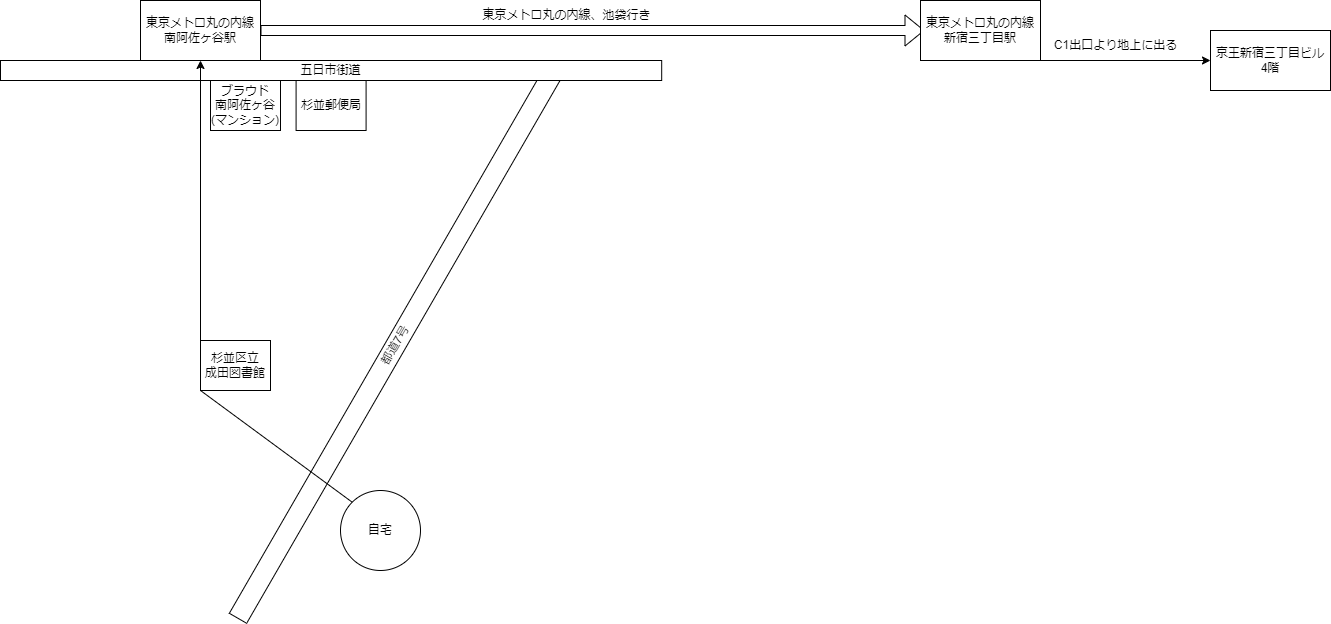

The diagram above was exported from draw.io. Its source (the exported page's mxGraphModel, read from the mxfile embedded in the PNG):
<mxGraphModel dx="1571" dy="2180" grid="1" gridSize="10" guides="1" tooltips="1" connect="1" arrows="1" fold="1" page="1" pageScale="1" pageWidth="827" pageHeight="1169" math="0" shadow="0">
  <root>
    <mxCell id="0" />
    <mxCell id="1" parent="0" />
    <mxCell id="JF75MMqwgY8A7bRtOh7g-5" value="都道7号" style="rounded=0;whiteSpace=wrap;html=1;rotation=-60;" parent="1" vertex="1">
      <mxGeometry x="80" y="235" width="630" height="20" as="geometry" />
    </mxCell>
    <mxCell id="JF75MMqwgY8A7bRtOh7g-6" value="五日市街道" style="rounded=0;whiteSpace=wrap;html=1;" parent="1" vertex="1">
      <mxGeometry y="-40" width="661.19" height="20" as="geometry" />
    </mxCell>
    <mxCell id="JF75MMqwgY8A7bRtOh7g-2" value="自宅" style="ellipse;whiteSpace=wrap;html=1;aspect=fixed;" parent="1" vertex="1">
      <mxGeometry x="340" y="390" width="80" height="80" as="geometry" />
    </mxCell>
    <mxCell id="JF75MMqwgY8A7bRtOh7g-4" value="東京メトロ丸の内線&lt;div&gt;南阿佐ヶ谷駅&lt;/div&gt;" style="rounded=0;whiteSpace=wrap;html=1;" parent="1" vertex="1">
      <mxGeometry x="140" y="-100" width="120" height="60" as="geometry" />
    </mxCell>
    <mxCell id="JF75MMqwgY8A7bRtOh7g-3" value="" style="endArrow=classic;html=1;rounded=0;exitX=0;exitY=0;exitDx=0;exitDy=0;" parent="1" target="JF75MMqwgY8A7bRtOh7g-4" edge="1" source="JF75MMqwgY8A7bRtOh7g-2">
      <mxGeometry width="50" height="50" relative="1" as="geometry">
        <mxPoint x="200" y="240" as="sourcePoint" />
        <mxPoint x="200" y="-70" as="targetPoint" />
        <Array as="points">
          <mxPoint x="200" y="290" />
        </Array>
      </mxGeometry>
    </mxCell>
    <mxCell id="JF75MMqwgY8A7bRtOh7g-8" value="" style="shape=flexArrow;endArrow=classic;html=1;rounded=0;exitX=1;exitY=0.5;exitDx=0;exitDy=0;" parent="1" source="JF75MMqwgY8A7bRtOh7g-4" edge="1">
      <mxGeometry width="50" height="50" relative="1" as="geometry">
        <mxPoint x="380" y="-20" as="sourcePoint" />
        <mxPoint x="924" y="-70" as="targetPoint" />
      </mxGeometry>
    </mxCell>
    <mxCell id="JF75MMqwgY8A7bRtOh7g-9" value="東京メトロ丸の内線&lt;div&gt;新宿三丁目駅&lt;/div&gt;" style="rounded=0;whiteSpace=wrap;html=1;" parent="1" vertex="1">
      <mxGeometry x="920" y="-100" width="120" height="60" as="geometry" />
    </mxCell>
    <mxCell id="JF75MMqwgY8A7bRtOh7g-10" value="" style="endArrow=classic;html=1;rounded=0;exitX=1;exitY=1;exitDx=0;exitDy=0;entryX=0;entryY=0.5;entryDx=0;entryDy=0;" parent="1" source="JF75MMqwgY8A7bRtOh7g-9" edge="1" target="JF75MMqwgY8A7bRtOh7g-11">
      <mxGeometry width="50" height="50" relative="1" as="geometry">
        <mxPoint x="740" y="-20" as="sourcePoint" />
        <mxPoint x="1120" y="-40" as="targetPoint" />
      </mxGeometry>
    </mxCell>
    <mxCell id="JF75MMqwgY8A7bRtOh7g-11" value="京王新宿三丁目ビル&lt;br&gt;4階" style="rounded=0;whiteSpace=wrap;html=1;" parent="1" vertex="1">
      <mxGeometry x="1210" y="-70" width="120" height="60" as="geometry" />
    </mxCell>
    <mxCell id="VpM3XtP2M4gK9yom44-Z-1" value="東京メトロ丸の内線、池袋行き" style="text;html=1;align=center;verticalAlign=middle;resizable=0;points=[];autosize=1;strokeColor=none;fillColor=none;" vertex="1" parent="1">
      <mxGeometry x="471.19" y="-100" width="190" height="30" as="geometry" />
    </mxCell>
    <mxCell id="VpM3XtP2M4gK9yom44-Z-2" value="C1出口より地上に出る" style="text;html=1;align=center;verticalAlign=middle;resizable=0;points=[];autosize=1;strokeColor=none;fillColor=none;" vertex="1" parent="1">
      <mxGeometry x="1040" y="-70" width="150" height="30" as="geometry" />
    </mxCell>
    <mxCell id="VpM3XtP2M4gK9yom44-Z-3" value="杉並区立&lt;br&gt;成田図書館" style="rounded=0;whiteSpace=wrap;html=1;" vertex="1" parent="1">
      <mxGeometry x="200" y="240" width="70" height="50" as="geometry" />
    </mxCell>
    <mxCell id="VpM3XtP2M4gK9yom44-Z-4" value="杉並郵便局" style="rounded=0;whiteSpace=wrap;html=1;" vertex="1" parent="1">
      <mxGeometry x="295.59" y="-20" width="70" height="50" as="geometry" />
    </mxCell>
    <mxCell id="VpM3XtP2M4gK9yom44-Z-5" value="ブラウド&lt;br&gt;南阿佐ヶ谷&lt;br&gt;(マンション)" style="rounded=0;whiteSpace=wrap;html=1;" vertex="1" parent="1">
      <mxGeometry x="210" y="-20" width="70" height="50" as="geometry" />
    </mxCell>
  </root>
</mxGraphModel>